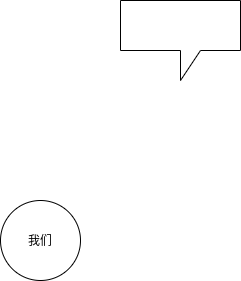

The diagram above was exported from draw.io. Its source (the exported page's mxGraphModel, read from the mxfile embedded in the PNG):
<mxGraphModel dx="1357" dy="809" grid="1" gridSize="10" guides="1" tooltips="1" connect="1" arrows="1" fold="1" page="1" pageScale="1" pageWidth="827" pageHeight="1169" math="0" shadow="0">
  <root>
    <mxCell id="0" />
    <mxCell id="1" parent="0" />
    <object label="我们" id="cDKBTu02pDIup47MX2Dg-1">
      <mxCell style="ellipse;whiteSpace=wrap;html=1;aspect=fixed;" vertex="1" parent="1">
        <mxGeometry x="200" y="290" width="80" height="80" as="geometry" />
      </mxCell>
    </object>
    <mxCell id="cDKBTu02pDIup47MX2Dg-2" value="" style="shape=callout;whiteSpace=wrap;html=1;perimeter=calloutPerimeter;" vertex="1" parent="1">
      <mxGeometry x="320" y="90" width="120" height="80" as="geometry" />
    </mxCell>
  </root>
</mxGraphModel>